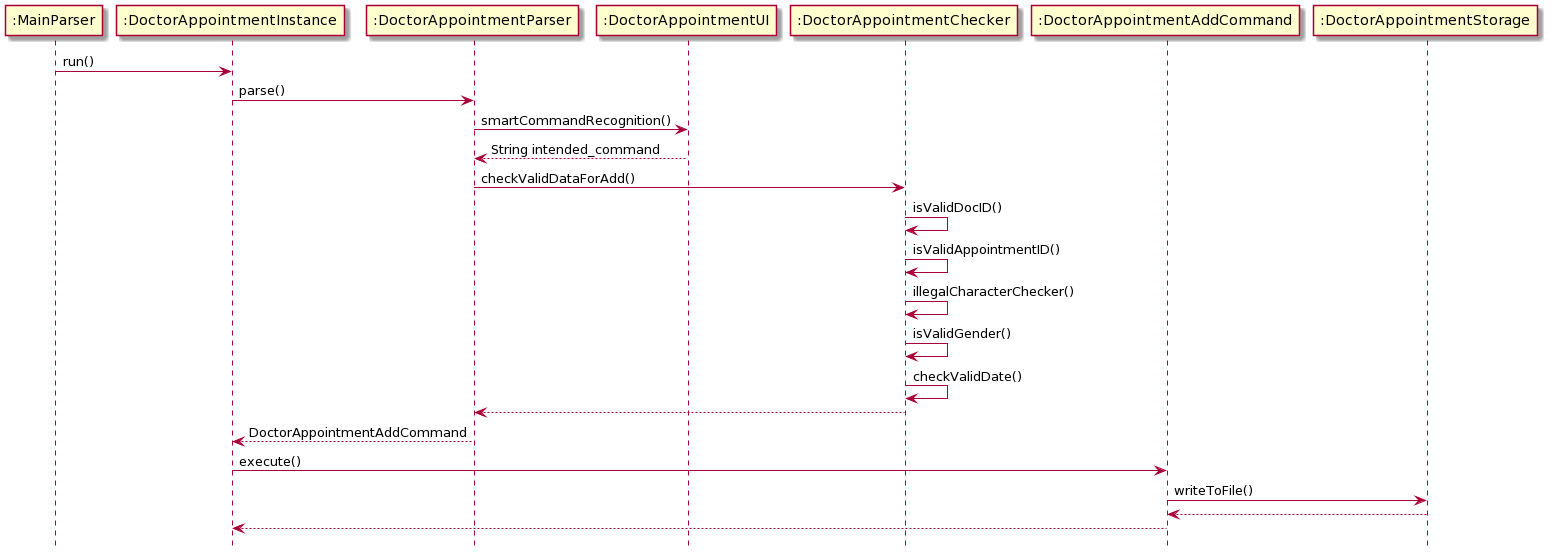

The diagram above was rendered by PlantUML. Its source (embedded in the PNG):
@startuml
hide footbox 

":MainParser" -> ":DoctorAppointmentInstance": run()

":DoctorAppointmentInstance" -> ":DoctorAppointmentParser": parse()

":DoctorAppointmentParser" -> ":DoctorAppointmentUI": smartCommandRecognition()
return String intended_command

":DoctorAppointmentParser" -> ":DoctorAppointmentChecker": checkValidDataForAdd()


":DoctorAppointmentChecker" -> ":DoctorAppointmentChecker": isValidDocID()
":DoctorAppointmentChecker" -> ":DoctorAppointmentChecker": isValidAppointmentID()
":DoctorAppointmentChecker" -> ":DoctorAppointmentChecker": illegalCharacterChecker()
":DoctorAppointmentChecker" -> ":DoctorAppointmentChecker": isValidGender()
":DoctorAppointmentChecker" -> ":DoctorAppointmentChecker": checkValidDate()


":DoctorAppointmentChecker" --> ":DoctorAppointmentParser"

":DoctorAppointmentParser" --> ":DoctorAppointmentInstance": DoctorAppointmentAddCommand


":DoctorAppointmentInstance" -> ":DoctorAppointmentAddCommand": execute()


":DoctorAppointmentAddCommand" -> ":DoctorAppointmentStorage": writeToFile()
return

":DoctorAppointmentAddCommand" --> ":DoctorAppointmentInstance"
@enduml